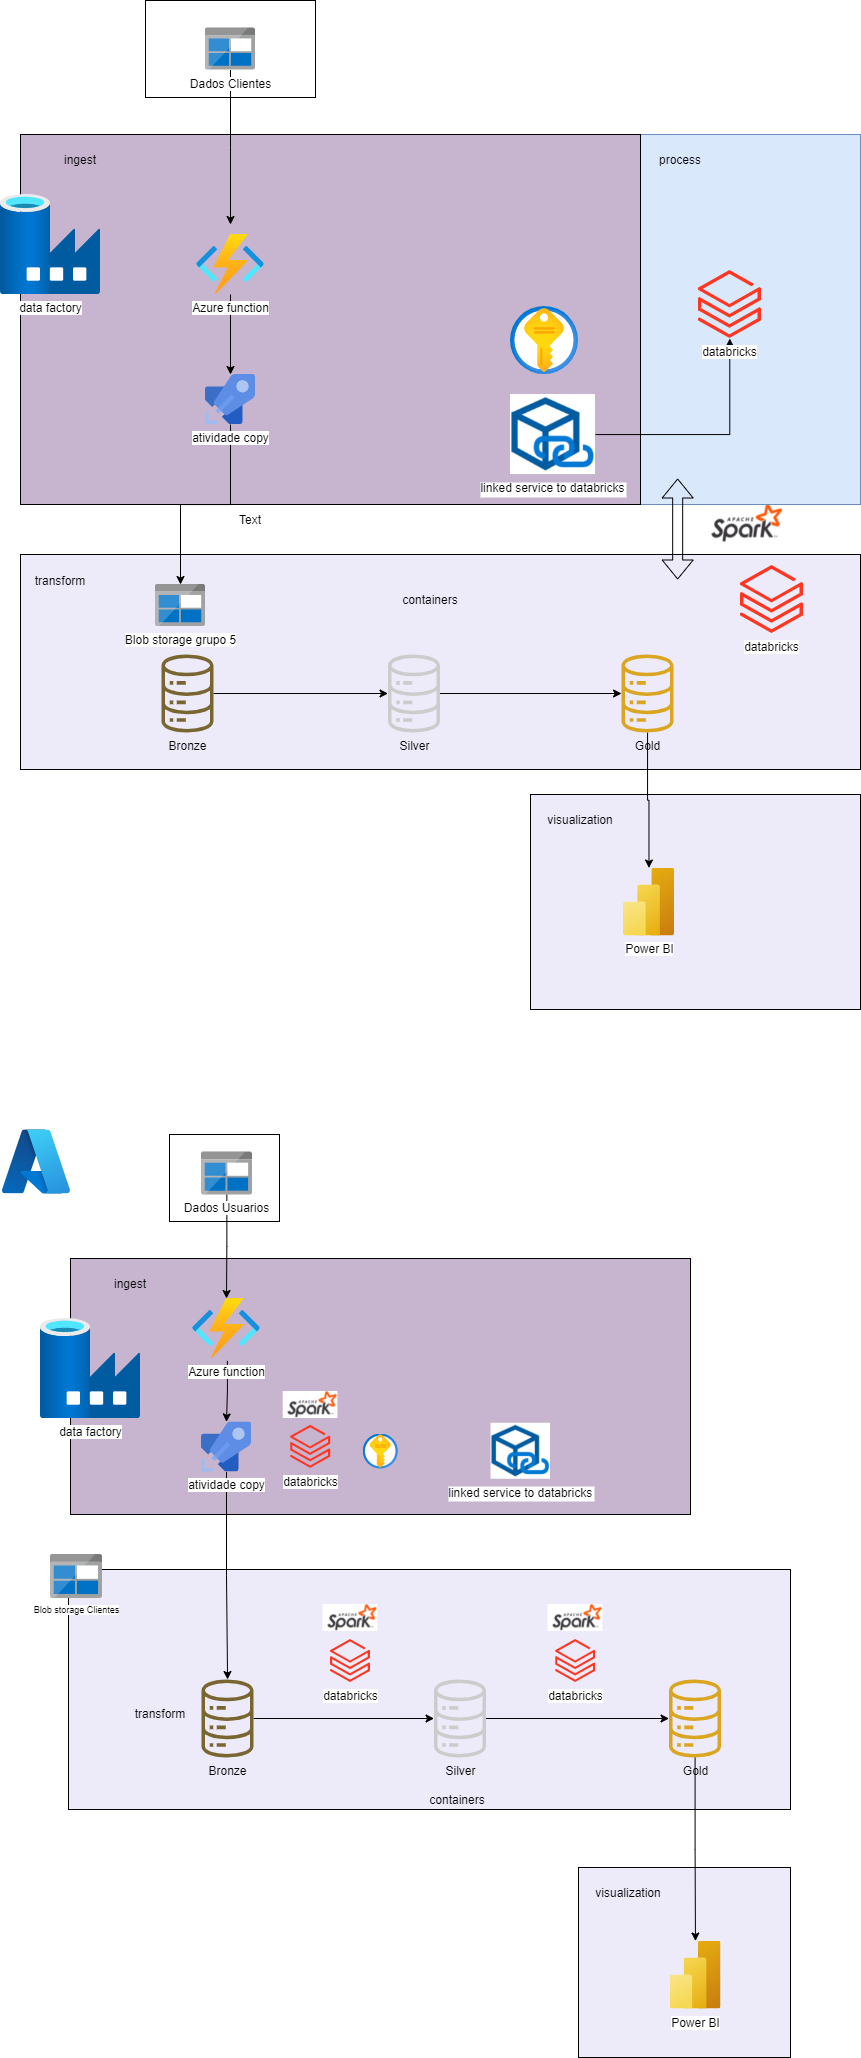

The diagram above was exported from draw.io. Its source (the exported page's mxGraphModel, read from the mxfile embedded in the PNG):
<mxGraphModel dx="934" dy="513" grid="1" gridSize="10" guides="1" tooltips="1" connect="1" arrows="1" fold="1" page="1" pageScale="1" pageWidth="827" pageHeight="1169" math="0" shadow="0">
  <root>
    <mxCell id="0" />
    <mxCell id="1" parent="0" />
    <mxCell id="CjrealuKwnq1mrGlpfEA-1" value="" style="shape=image;verticalLabelPosition=bottom;labelBackgroundColor=default;verticalAlign=top;aspect=fixed;imageAspect=0;image=https://eduardo2s.github.io/assets/img/spark.png;" parent="1" vertex="1">
      <mxGeometry x="668" y="550" width="160" height="90" as="geometry" />
    </mxCell>
    <mxCell id="DmdU8ZEOlt_OejEhqSOY-6" value="" style="rounded=0;whiteSpace=wrap;html=1;fillColor=#dae8fc;strokeColor=#6c8ebf;" parent="1" vertex="1">
      <mxGeometry x="310" y="190" width="550" height="370" as="geometry" />
    </mxCell>
    <mxCell id="CjrealuKwnq1mrGlpfEA-20" value="" style="rounded=0;whiteSpace=wrap;html=1;fillColor=#edebfa;" parent="1" vertex="1">
      <mxGeometry x="530" y="850" width="330" height="215" as="geometry" />
    </mxCell>
    <mxCell id="uuC0uU9qO-WGWbCFHayV-21" value="" style="rounded=0;whiteSpace=wrap;html=1;fillColor=#c7b4cf;" parent="1" vertex="1">
      <mxGeometry x="20" y="190" width="620" height="370" as="geometry" />
    </mxCell>
    <mxCell id="uuC0uU9qO-WGWbCFHayV-23" value="" style="rounded=0;whiteSpace=wrap;html=1;fillColor=#edebfa;" parent="1" vertex="1">
      <mxGeometry x="20" y="610" width="840" height="215" as="geometry" />
    </mxCell>
    <mxCell id="uuC0uU9qO-WGWbCFHayV-22" value="" style="rounded=0;whiteSpace=wrap;html=1;fillColor=#ffffff;" parent="1" vertex="1">
      <mxGeometry x="145" y="56" width="170" height="97" as="geometry" />
    </mxCell>
    <mxCell id="uuC0uU9qO-WGWbCFHayV-2" value="Blob storage grupo 5" style="image;sketch=0;aspect=fixed;html=1;points=[];align=center;fontSize=12;image=img/lib/mscae/BlobBlock.svg;" parent="1" vertex="1">
      <mxGeometry x="155" y="640" width="50" height="42" as="geometry" />
    </mxCell>
    <mxCell id="CjrealuKwnq1mrGlpfEA-10" style="edgeStyle=orthogonalEdgeStyle;rounded=0;orthogonalLoop=1;jettySize=auto;html=1;" parent="1" source="uuC0uU9qO-WGWbCFHayV-3" edge="1">
      <mxGeometry relative="1" as="geometry">
        <mxPoint x="230" y="280" as="targetPoint" />
      </mxGeometry>
    </mxCell>
    <mxCell id="uuC0uU9qO-WGWbCFHayV-3" value="Dados Clientes" style="image;sketch=0;aspect=fixed;html=1;points=[];align=center;fontSize=12;image=img/lib/mscae/BlobBlock.svg;" parent="1" vertex="1">
      <mxGeometry x="205" y="83.5" width="50" height="42" as="geometry" />
    </mxCell>
    <mxCell id="CjrealuKwnq1mrGlpfEA-15" style="edgeStyle=orthogonalEdgeStyle;rounded=0;orthogonalLoop=1;jettySize=auto;html=1;" parent="1" source="uuC0uU9qO-WGWbCFHayV-5" target="CjrealuKwnq1mrGlpfEA-3" edge="1">
      <mxGeometry relative="1" as="geometry" />
    </mxCell>
    <mxCell id="uuC0uU9qO-WGWbCFHayV-5" value="Bronze" style="sketch=0;outlineConnect=0;fillColor=#786530;strokeColor=#A18841;dashed=0;verticalLabelPosition=bottom;verticalAlign=top;align=center;html=1;fontSize=12;fontStyle=0;aspect=fixed;pointerEvents=1;shape=mxgraph.aws4.iot_analytics_data_store;" parent="1" vertex="1">
      <mxGeometry x="160" y="710" width="54" height="78" as="geometry" />
    </mxCell>
    <mxCell id="DmdU8ZEOlt_OejEhqSOY-5" style="edgeStyle=orthogonalEdgeStyle;rounded=0;orthogonalLoop=1;jettySize=auto;html=1;" parent="1" source="uuC0uU9qO-WGWbCFHayV-16" target="uuC0uU9qO-WGWbCFHayV-2" edge="1">
      <mxGeometry relative="1" as="geometry" />
    </mxCell>
    <mxCell id="uuC0uU9qO-WGWbCFHayV-16" value="atividade copy" style="image;sketch=0;aspect=fixed;html=1;points=[];align=center;fontSize=12;image=img/lib/mscae/Azure_Pipelines.svg;" parent="1" vertex="1">
      <mxGeometry x="205" y="430" width="50" height="50" as="geometry" />
    </mxCell>
    <mxCell id="xcUW8jf7g7LdZtzedoRj-5" style="edgeStyle=orthogonalEdgeStyle;rounded=0;orthogonalLoop=1;jettySize=auto;html=1;" parent="1" source="xcUW8jf7g7LdZtzedoRj-1" target="xcUW8jf7g7LdZtzedoRj-4" edge="1">
      <mxGeometry relative="1" as="geometry" />
    </mxCell>
    <mxCell id="xcUW8jf7g7LdZtzedoRj-1" value="linked service to databricks" style="shape=image;verticalLabelPosition=bottom;labelBackgroundColor=default;verticalAlign=top;aspect=fixed;imageAspect=0;image=https://1.bp.blogspot.com/-i1F-HI1KbFk/YZAawL2YzQI/AAAAAAAALtw/frUspfHvkMsQEQlhggRjzea029vZ-6y7gCLcBGAsYHQ/s1006/ADFLinkedService.png;" parent="1" vertex="1">
      <mxGeometry x="510" y="450" width="84.99" height="80" as="geometry" />
    </mxCell>
    <mxCell id="xcUW8jf7g7LdZtzedoRj-4" value="databricks" style="image;aspect=fixed;html=1;points=[];align=center;fontSize=12;image=img/lib/azure2/analytics/Azure_Databricks.svg;" parent="1" vertex="1">
      <mxGeometry x="697.92" y="326" width="62.8" height="68" as="geometry" />
    </mxCell>
    <mxCell id="CjrealuKwnq1mrGlpfEA-2" value="ingest" style="text;html=1;align=center;verticalAlign=middle;whiteSpace=wrap;rounded=0;" parent="1" vertex="1">
      <mxGeometry x="50" y="200" width="60" height="30" as="geometry" />
    </mxCell>
    <mxCell id="CjrealuKwnq1mrGlpfEA-17" style="edgeStyle=orthogonalEdgeStyle;rounded=0;orthogonalLoop=1;jettySize=auto;html=1;" parent="1" source="CjrealuKwnq1mrGlpfEA-3" target="CjrealuKwnq1mrGlpfEA-4" edge="1">
      <mxGeometry relative="1" as="geometry" />
    </mxCell>
    <mxCell id="CjrealuKwnq1mrGlpfEA-3" value="Silver" style="sketch=0;outlineConnect=0;fillColor=#cccccc;strokeColor=#A18841;dashed=0;verticalLabelPosition=bottom;verticalAlign=top;align=center;html=1;fontSize=12;fontStyle=0;aspect=fixed;pointerEvents=1;shape=mxgraph.aws4.iot_analytics_data_store;" parent="1" vertex="1">
      <mxGeometry x="386.5" y="710" width="54" height="78" as="geometry" />
    </mxCell>
    <mxCell id="CjrealuKwnq1mrGlpfEA-24" style="edgeStyle=orthogonalEdgeStyle;rounded=0;orthogonalLoop=1;jettySize=auto;html=1;" parent="1" source="CjrealuKwnq1mrGlpfEA-4" target="CjrealuKwnq1mrGlpfEA-22" edge="1">
      <mxGeometry relative="1" as="geometry" />
    </mxCell>
    <mxCell id="CjrealuKwnq1mrGlpfEA-4" value="Gold" style="sketch=0;outlineConnect=0;fillColor=#daa520;strokeColor=#A18841;dashed=0;verticalLabelPosition=bottom;verticalAlign=top;align=center;html=1;fontSize=12;fontStyle=0;aspect=fixed;pointerEvents=1;shape=mxgraph.aws4.iot_analytics_data_store;" parent="1" vertex="1">
      <mxGeometry x="620" y="710" width="54" height="78" as="geometry" />
    </mxCell>
    <mxCell id="CjrealuKwnq1mrGlpfEA-16" value="" style="shape=flexArrow;endArrow=classic;startArrow=classic;html=1;rounded=0;entryX=0.098;entryY=0.997;entryDx=0;entryDy=0;entryPerimeter=0;" parent="1" edge="1">
      <mxGeometry width="100" height="100" relative="1" as="geometry">
        <mxPoint x="677.17" y="635" as="sourcePoint" />
        <mxPoint x="677.17" y="534" as="targetPoint" />
      </mxGeometry>
    </mxCell>
    <mxCell id="CjrealuKwnq1mrGlpfEA-18" value="process" style="text;html=1;align=center;verticalAlign=middle;whiteSpace=wrap;rounded=0;" parent="1" vertex="1">
      <mxGeometry x="649.72" y="200" width="60" height="30" as="geometry" />
    </mxCell>
    <mxCell id="CjrealuKwnq1mrGlpfEA-19" value="containers" style="text;html=1;align=center;verticalAlign=middle;whiteSpace=wrap;rounded=0;" parent="1" vertex="1">
      <mxGeometry x="400" y="640" width="60" height="30" as="geometry" />
    </mxCell>
    <mxCell id="CjrealuKwnq1mrGlpfEA-21" value="" style="image;aspect=fixed;html=1;points=[];align=center;fontSize=12;image=img/lib/azure2/security/Key_Vaults.svg;" parent="1" vertex="1">
      <mxGeometry x="510" y="362" width="68" height="68" as="geometry" />
    </mxCell>
    <mxCell id="CjrealuKwnq1mrGlpfEA-22" value="Power BI" style="image;aspect=fixed;html=1;points=[];align=center;fontSize=12;image=img/lib/azure2/analytics/Power_BI_Embedded.svg;" parent="1" vertex="1">
      <mxGeometry x="623" y="923.5" width="51" height="68" as="geometry" />
    </mxCell>
    <mxCell id="CjrealuKwnq1mrGlpfEA-23" value="visualization" style="text;html=1;align=center;verticalAlign=middle;whiteSpace=wrap;rounded=0;" parent="1" vertex="1">
      <mxGeometry x="550" y="860" width="60" height="30" as="geometry" />
    </mxCell>
    <mxCell id="DmdU8ZEOlt_OejEhqSOY-4" style="edgeStyle=orthogonalEdgeStyle;rounded=0;orthogonalLoop=1;jettySize=auto;html=1;" parent="1" source="DmdU8ZEOlt_OejEhqSOY-1" target="uuC0uU9qO-WGWbCFHayV-16" edge="1">
      <mxGeometry relative="1" as="geometry" />
    </mxCell>
    <mxCell id="DmdU8ZEOlt_OejEhqSOY-1" value="Azure function" style="image;aspect=fixed;html=1;points=[];align=center;fontSize=12;image=img/lib/azure2/compute/Function_Apps.svg;" parent="1" vertex="1">
      <mxGeometry x="196" y="290" width="68" height="60" as="geometry" />
    </mxCell>
    <mxCell id="DmdU8ZEOlt_OejEhqSOY-3" value="data factory" style="image;aspect=fixed;html=1;points=[];align=center;fontSize=12;image=img/lib/azure2/databases/Data_Factory.svg;" parent="1" vertex="1">
      <mxGeometry y="250" width="100" height="100" as="geometry" />
    </mxCell>
    <mxCell id="DmdU8ZEOlt_OejEhqSOY-7" value="databricks" style="image;aspect=fixed;html=1;points=[];align=center;fontSize=12;image=img/lib/azure2/analytics/Azure_Databricks.svg;" parent="1" vertex="1">
      <mxGeometry x="740" y="621" width="62.8" height="68" as="geometry" />
    </mxCell>
    <mxCell id="DmdU8ZEOlt_OejEhqSOY-9" value="Text" style="text;html=1;align=center;verticalAlign=middle;whiteSpace=wrap;rounded=0;" parent="1" vertex="1">
      <mxGeometry x="220" y="560" width="60" height="30" as="geometry" />
    </mxCell>
    <mxCell id="DmdU8ZEOlt_OejEhqSOY-10" value="transform" style="text;html=1;align=center;verticalAlign=middle;whiteSpace=wrap;rounded=0;" parent="1" vertex="1">
      <mxGeometry x="30" y="621" width="60" height="30" as="geometry" />
    </mxCell>
    <mxCell id="RlaIpI8KK7QkpXk_w45f-3" value="" style="rounded=0;whiteSpace=wrap;html=1;fillColor=#edebfa;" parent="1" vertex="1">
      <mxGeometry x="578" y="1923" width="212" height="190" as="geometry" />
    </mxCell>
    <mxCell id="RlaIpI8KK7QkpXk_w45f-4" value="" style="rounded=0;whiteSpace=wrap;html=1;fillColor=#c7b4cf;" parent="1" vertex="1">
      <mxGeometry x="70" y="1314" width="620" height="256" as="geometry" />
    </mxCell>
    <mxCell id="RlaIpI8KK7QkpXk_w45f-5" value="" style="rounded=0;whiteSpace=wrap;html=1;fillColor=#edebfa;" parent="1" vertex="1">
      <mxGeometry x="68" y="1625" width="722" height="240" as="geometry" />
    </mxCell>
    <mxCell id="RlaIpI8KK7QkpXk_w45f-6" value="" style="rounded=0;whiteSpace=wrap;html=1;fillColor=#ffffff;" parent="1" vertex="1">
      <mxGeometry x="169" y="1190" width="110" height="87" as="geometry" />
    </mxCell>
    <mxCell id="RlaIpI8KK7QkpXk_w45f-7" value="Blob storage Clientes" style="image;sketch=0;aspect=fixed;html=1;points=[];align=center;fontSize=9;image=img/lib/mscae/BlobBlock.svg;" parent="1" vertex="1">
      <mxGeometry x="49.999999999999986" y="1610" width="52.08" height="43.75" as="geometry" />
    </mxCell>
    <mxCell id="RlaIpI8KK7QkpXk_w45f-8" style="edgeStyle=orthogonalEdgeStyle;rounded=0;orthogonalLoop=1;jettySize=auto;html=1;" parent="1" source="RlaIpI8KK7QkpXk_w45f-9" target="RlaIpI8KK7QkpXk_w45f-29" edge="1">
      <mxGeometry relative="1" as="geometry">
        <mxPoint x="280" y="1404" as="targetPoint" />
      </mxGeometry>
    </mxCell>
    <mxCell id="RlaIpI8KK7QkpXk_w45f-9" value="Dados Usuarios" style="image;sketch=0;aspect=fixed;html=1;points=[];align=center;fontSize=12;image=img/lib/mscae/BlobBlock.svg;" parent="1" vertex="1">
      <mxGeometry x="201" y="1207.5" width="50.6" height="42.5" as="geometry" />
    </mxCell>
    <mxCell id="RlaIpI8KK7QkpXk_w45f-10" style="edgeStyle=orthogonalEdgeStyle;rounded=0;orthogonalLoop=1;jettySize=auto;html=1;" parent="1" source="RlaIpI8KK7QkpXk_w45f-11" target="RlaIpI8KK7QkpXk_w45f-19" edge="1">
      <mxGeometry relative="1" as="geometry" />
    </mxCell>
    <mxCell id="RlaIpI8KK7QkpXk_w45f-11" value="Bronze" style="sketch=0;outlineConnect=0;fillColor=#786530;strokeColor=#A18841;dashed=0;verticalLabelPosition=bottom;verticalAlign=top;align=center;html=1;fontSize=12;fontStyle=0;aspect=fixed;pointerEvents=1;shape=mxgraph.aws4.iot_analytics_data_store;" parent="1" vertex="1">
      <mxGeometry x="200" y="1735" width="54" height="78" as="geometry" />
    </mxCell>
    <mxCell id="RlaIpI8KK7QkpXk_w45f-12" style="edgeStyle=orthogonalEdgeStyle;rounded=0;orthogonalLoop=1;jettySize=auto;html=1;" parent="1" source="RlaIpI8KK7QkpXk_w45f-13" target="RlaIpI8KK7QkpXk_w45f-11" edge="1">
      <mxGeometry relative="1" as="geometry" />
    </mxCell>
    <mxCell id="RlaIpI8KK7QkpXk_w45f-13" value="atividade copy" style="image;sketch=0;aspect=fixed;html=1;points=[];align=center;fontSize=12;image=img/lib/mscae/Azure_Pipelines.svg;" parent="1" vertex="1">
      <mxGeometry x="201" y="1477.41" width="50" height="50" as="geometry" />
    </mxCell>
    <mxCell id="RlaIpI8KK7QkpXk_w45f-15" value="linked service to databricks" style="shape=image;verticalLabelPosition=bottom;labelBackgroundColor=default;verticalAlign=top;aspect=fixed;imageAspect=0;image=https://1.bp.blogspot.com/-i1F-HI1KbFk/YZAawL2YzQI/AAAAAAAALtw/frUspfHvkMsQEQlhggRjzea029vZ-6y7gCLcBGAsYHQ/s1006/ADFLinkedService.png;" parent="1" vertex="1">
      <mxGeometry x="490.51" y="1478.75" width="59.49" height="56" as="geometry" />
    </mxCell>
    <mxCell id="RlaIpI8KK7QkpXk_w45f-16" value="databricks" style="image;aspect=fixed;html=1;points=[];align=center;fontSize=12;image=img/lib/azure2/analytics/Azure_Databricks.svg;" parent="1" vertex="1">
      <mxGeometry x="555.12" y="1694.9999999999998" width="39.87" height="43.17" as="geometry" />
    </mxCell>
    <mxCell id="RlaIpI8KK7QkpXk_w45f-17" value="ingest" style="text;html=1;align=center;verticalAlign=middle;whiteSpace=wrap;rounded=0;" parent="1" vertex="1">
      <mxGeometry x="100" y="1324" width="60" height="30" as="geometry" />
    </mxCell>
    <mxCell id="RlaIpI8KK7QkpXk_w45f-18" style="edgeStyle=orthogonalEdgeStyle;rounded=0;orthogonalLoop=1;jettySize=auto;html=1;" parent="1" source="RlaIpI8KK7QkpXk_w45f-19" target="RlaIpI8KK7QkpXk_w45f-21" edge="1">
      <mxGeometry relative="1" as="geometry" />
    </mxCell>
    <mxCell id="RlaIpI8KK7QkpXk_w45f-19" value="Silver" style="sketch=0;outlineConnect=0;fillColor=#cccccc;strokeColor=#A18841;dashed=0;verticalLabelPosition=bottom;verticalAlign=top;align=center;html=1;fontSize=12;fontStyle=0;aspect=fixed;pointerEvents=1;shape=mxgraph.aws4.iot_analytics_data_store;" parent="1" vertex="1">
      <mxGeometry x="432.5" y="1735" width="54" height="78" as="geometry" />
    </mxCell>
    <mxCell id="RlaIpI8KK7QkpXk_w45f-20" style="edgeStyle=orthogonalEdgeStyle;rounded=0;orthogonalLoop=1;jettySize=auto;html=1;" parent="1" source="RlaIpI8KK7QkpXk_w45f-21" target="RlaIpI8KK7QkpXk_w45f-26" edge="1">
      <mxGeometry relative="1" as="geometry" />
    </mxCell>
    <mxCell id="RlaIpI8KK7QkpXk_w45f-21" value="Gold" style="sketch=0;outlineConnect=0;fillColor=#daa520;strokeColor=#A18841;dashed=0;verticalLabelPosition=bottom;verticalAlign=top;align=center;html=1;fontSize=12;fontStyle=0;aspect=fixed;pointerEvents=1;shape=mxgraph.aws4.iot_analytics_data_store;" parent="1" vertex="1">
      <mxGeometry x="667.5" y="1735" width="54" height="78" as="geometry" />
    </mxCell>
    <mxCell id="RlaIpI8KK7QkpXk_w45f-24" value="containers" style="text;html=1;align=center;verticalAlign=middle;whiteSpace=wrap;rounded=0;" parent="1" vertex="1">
      <mxGeometry x="426.5" y="1840" width="60" height="30" as="geometry" />
    </mxCell>
    <mxCell id="RlaIpI8KK7QkpXk_w45f-25" value="" style="image;aspect=fixed;html=1;points=[];align=center;fontSize=12;image=img/lib/azure2/security/Key_Vaults.svg;" parent="1" vertex="1">
      <mxGeometry x="362.75" y="1489.5" width="34.5" height="34.5" as="geometry" />
    </mxCell>
    <mxCell id="RlaIpI8KK7QkpXk_w45f-26" value="Power BI" style="image;aspect=fixed;html=1;points=[];align=center;fontSize=12;image=img/lib/azure2/analytics/Power_BI_Embedded.svg;" parent="1" vertex="1">
      <mxGeometry x="669.5" y="1996.5" width="51" height="68" as="geometry" />
    </mxCell>
    <mxCell id="RlaIpI8KK7QkpXk_w45f-27" value="visualization" style="text;html=1;align=center;verticalAlign=middle;whiteSpace=wrap;rounded=0;" parent="1" vertex="1">
      <mxGeometry x="598" y="1933" width="60" height="30" as="geometry" />
    </mxCell>
    <mxCell id="RlaIpI8KK7QkpXk_w45f-28" style="edgeStyle=orthogonalEdgeStyle;rounded=0;orthogonalLoop=1;jettySize=auto;html=1;exitX=0.513;exitY=1.04;exitDx=0;exitDy=0;exitPerimeter=0;" parent="1" source="RlaIpI8KK7QkpXk_w45f-29" target="RlaIpI8KK7QkpXk_w45f-13" edge="1">
      <mxGeometry relative="1" as="geometry">
        <mxPoint x="230" y="1460" as="sourcePoint" />
      </mxGeometry>
    </mxCell>
    <mxCell id="RlaIpI8KK7QkpXk_w45f-29" value="Azure function" style="image;aspect=fixed;html=1;points=[];align=center;fontSize=12;image=img/lib/azure2/compute/Function_Apps.svg;" parent="1" vertex="1">
      <mxGeometry x="192" y="1354" width="68" height="60" as="geometry" />
    </mxCell>
    <mxCell id="RlaIpI8KK7QkpXk_w45f-30" value="data factory" style="image;aspect=fixed;html=1;points=[];align=center;fontSize=12;image=img/lib/azure2/databases/Data_Factory.svg;" parent="1" vertex="1">
      <mxGeometry x="40" y="1374" width="100" height="100" as="geometry" />
    </mxCell>
    <mxCell id="RlaIpI8KK7QkpXk_w45f-33" value="transform" style="text;html=1;align=center;verticalAlign=middle;whiteSpace=wrap;rounded=0;" parent="1" vertex="1">
      <mxGeometry x="130" y="1754" width="60" height="30" as="geometry" />
    </mxCell>
    <mxCell id="RlaIpI8KK7QkpXk_w45f-34" value="" style="image;aspect=fixed;html=1;points=[];align=center;fontSize=12;image=img/lib/azure2/other/Azure_A.svg;" parent="1" vertex="1">
      <mxGeometry x="2" y="1185.38" width="68" height="64.12" as="geometry" />
    </mxCell>
    <mxCell id="RlaIpI8KK7QkpXk_w45f-1" value="" style="shape=image;verticalLabelPosition=bottom;labelBackgroundColor=default;verticalAlign=top;aspect=fixed;imageAspect=0;image=https://eduardo2s.github.io/assets/img/spark.png;clipPath=inset(10.95% 28% 45.86% 22.67%);" parent="1" vertex="1">
      <mxGeometry x="282.7" y="1446.9999999999998" width="54.74" height="27" as="geometry" />
    </mxCell>
    <mxCell id="RlaIpI8KK7QkpXk_w45f-44" value="databricks" style="image;aspect=fixed;html=1;points=[];align=center;fontSize=12;image=img/lib/azure2/analytics/Azure_Databricks.svg;" parent="1" vertex="1">
      <mxGeometry x="290.13" y="1480.8299999999997" width="39.87" height="43.17" as="geometry" />
    </mxCell>
    <mxCell id="RlaIpI8KK7QkpXk_w45f-45" value="databricks" style="image;aspect=fixed;html=1;points=[];align=center;fontSize=12;image=img/lib/azure2/analytics/Azure_Databricks.svg;" parent="1" vertex="1">
      <mxGeometry x="330" y="1694.9999999999998" width="39.87" height="43.17" as="geometry" />
    </mxCell>
    <mxCell id="XcPHDBtEUR-bXYt1A0vA-3" value="" style="shape=image;verticalLabelPosition=bottom;labelBackgroundColor=default;verticalAlign=top;aspect=fixed;imageAspect=0;image=https://eduardo2s.github.io/assets/img/spark.png;clipPath=inset(10.95% 28% 45.86% 22.67%);" vertex="1" parent="1">
      <mxGeometry x="322.57" y="1659.9999999999998" width="54.74" height="27" as="geometry" />
    </mxCell>
    <mxCell id="XcPHDBtEUR-bXYt1A0vA-4" value="" style="shape=image;verticalLabelPosition=bottom;labelBackgroundColor=default;verticalAlign=top;aspect=fixed;imageAspect=0;image=https://eduardo2s.github.io/assets/img/spark.png;clipPath=inset(10.95% 28% 45.86% 22.67%);" vertex="1" parent="1">
      <mxGeometry x="547.63" y="1659.9999999999998" width="54.74" height="27" as="geometry" />
    </mxCell>
  </root>
</mxGraphModel>